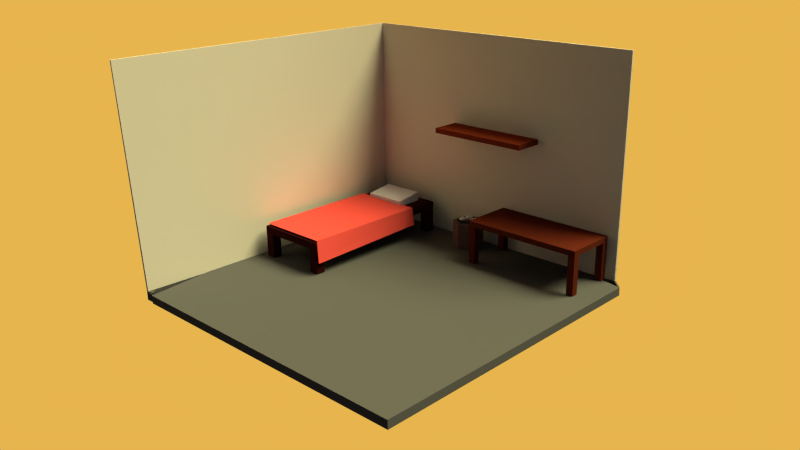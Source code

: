 # Source: MainRoomv2.blend  (saved by Blender 2.75.0; exported with 4.5.12 LTS)
import bpy
from mathutils import Matrix  # noqa: F401  (used for matrix-valued properties, if any)

bpy.ops.wm.read_factory_settings(use_empty=True)
scene = bpy.context.scene
scene.name = 'Scene'

# ---- collections
col_collection_1 = bpy.data.collections.new('Collection 1'); scene.collection.children.link(col_collection_1)

# ---- materials (node trees are filled in below, after node groups)
mat_material_005 = bpy.data.materials.new('Material.005')
mat_material_005.alpha_threshold = 0.0
mat_material_005.diffuse_color = (0.7991, 0.4564, 0.07619, 1.0)
mat_material_005.roughness = 0.5
mat_material_001 = bpy.data.materials.new('Material.001')
mat_material_001.alpha_threshold = 0.0
mat_material_001.diffuse_color = (0.2086, 0.0331, 0.0137, 1.0)
mat_material_001.roughness = 0.5
mat_material_003 = bpy.data.materials.new('Material.003')
mat_material_003.alpha_threshold = 0.0
mat_material_003.diffuse_color = (0.162, 0.09084, 0.08866, 1.0)
mat_material_003.roughness = 0.5
mat_material_004 = bpy.data.materials.new('Material.004')
mat_material_004.alpha_threshold = 0.0
mat_material_004.diffuse_color = (0.8, 0.7037, 0.6824, 1.0)
mat_material_004.roughness = 0.5
mat_inner_trash = bpy.data.materials.new('Inner Trash')
mat_inner_trash.alpha_threshold = 0.0
mat_inner_trash.diffuse_color = (0.02315, 0.02315, 0.02315, 1.0)
mat_inner_trash.roughness = 0.5
mat_material_002 = bpy.data.materials.new('Material.002')
mat_material_002.alpha_threshold = 0.0
mat_material_002.diffuse_color = (0.1119, 0.01938, 0.009721, 1.0)
mat_material_002.roughness = 0.5
mat_blanket = bpy.data.materials.new('blanket')
mat_blanket.alpha_threshold = 0.0
mat_blanket.diffuse_color = (0.7991, 0.0865, 0.07421, 1.0)
mat_blanket.roughness = 0.5
mat_pillow = bpy.data.materials.new('Pillow')
mat_pillow.alpha_threshold = 0.0
mat_pillow.diffuse_color = (0.7305, 0.7011, 0.7991, 1.0)
mat_pillow.roughness = 0.5
mat_wood = bpy.data.materials.new('wood')
mat_wood.alpha_threshold = 0.0
mat_wood.diffuse_color = (0.03955, 0.006995, 0.006512, 1.0)
mat_wood.roughness = 0.5
mat_floor = bpy.data.materials.new('Floor')
mat_floor.alpha_threshold = 0.0
mat_floor.diffuse_color = (0.1095, 0.1095, 0.1095, 1.0)
mat_floor.roughness = 0.5
mat_walls = bpy.data.materials.new('walls')
mat_walls.alpha_threshold = 0.0
mat_walls.diffuse_color = (0.7991, 0.7454, 0.6514, 1.0)
mat_walls.roughness = 0.5

# ---- material node trees
mat_material_005.use_nodes = True; mat_material_005.node_tree.nodes.clear()
_N = mat_material_005.node_tree.nodes; _L = mat_material_005.node_tree.links
n0 = _N.new('ShaderNodeOutputMaterial'); n0.name = 'Material Output'; n0.location = (300, 300)
n1 = _N.new('ShaderNodeEmission'); n1.name = 'Emission'; n1.location = (10, 300)
n1.inputs[0].default_value = (0.8, 0.4584, 0.07624, 1.0)
_L.new(n1.outputs[0], n0.inputs[0])
n0.is_active_output = True
mat_material_001.use_nodes = True; mat_material_001.node_tree.nodes.clear()
_N = mat_material_001.node_tree.nodes; _L = mat_material_001.node_tree.links
n0 = _N.new('ShaderNodeOutputMaterial'); n0.name = 'Material Output'; n0.location = (300, 300)
n1 = _N.new('ShaderNodeBsdfDiffuse'); n1.name = 'Diffuse BSDF'; n1.location = (10, 300)
n1.inputs[0].default_value = (0.2079, 0.03279, 0.01398, 1.0)
_L.new(n1.outputs[0], n0.inputs[0])
n0.is_active_output = True
mat_material_003.use_nodes = True; mat_material_003.node_tree.nodes.clear()
_N = mat_material_003.node_tree.nodes; _L = mat_material_003.node_tree.links
n0 = _N.new('ShaderNodeOutputMaterial'); n0.name = 'Material Output'; n0.location = (300, 300)
n1 = _N.new('ShaderNodeBsdfDiffuse'); n1.name = 'Diffuse BSDF'; n1.location = (10, 300)
n1.inputs[0].default_value = (0.1626, 0.0912, 0.08808, 1.0)
_L.new(n1.outputs[0], n0.inputs[0])
n0.is_active_output = True
mat_material_004.use_nodes = True; mat_material_004.node_tree.nodes.clear()
_N = mat_material_004.node_tree.nodes; _L = mat_material_004.node_tree.links
n0 = _N.new('ShaderNodeOutputMaterial'); n0.name = 'Material Output'; n0.location = (300, 300)
n1 = _N.new('ShaderNodeBsdfDiffuse'); n1.name = 'Diffuse BSDF'; n1.location = (10, 300)
_L.new(n1.outputs[0], n0.inputs[0])
n0.is_active_output = True
mat_inner_trash.use_nodes = True; mat_inner_trash.node_tree.nodes.clear()
_N = mat_inner_trash.node_tree.nodes; _L = mat_inner_trash.node_tree.links
n0 = _N.new('ShaderNodeOutputMaterial'); n0.name = 'Material Output'; n0.location = (300, 300)
n1 = _N.new('ShaderNodeBsdfDiffuse'); n1.name = 'Diffuse BSDF'; n1.location = (10, 300)
n1.inputs[0].default_value = (0.02365, 0.02365, 0.02365, 1.0)
_L.new(n1.outputs[0], n0.inputs[0])
n0.is_active_output = True
mat_material_002.use_nodes = True; mat_material_002.node_tree.nodes.clear()
_N = mat_material_002.node_tree.nodes; _L = mat_material_002.node_tree.links
n0 = _N.new('ShaderNodeOutputMaterial'); n0.name = 'Material Output'; n0.location = (300, 300)
n1 = _N.new('ShaderNodeBsdfDiffuse'); n1.name = 'Diffuse BSDF'; n1.location = (10, 300)
n1.inputs[0].default_value = (0.1119, 0.01938, 0.009721, 1.0)
_L.new(n1.outputs[0], n0.inputs[0])
n0.is_active_output = True
mat_blanket.use_nodes = True; mat_blanket.node_tree.nodes.clear()
_N = mat_blanket.node_tree.nodes; _L = mat_blanket.node_tree.links
n0 = _N.new('ShaderNodeOutputMaterial'); n0.name = 'Material Output'; n0.location = (300, 300)
n1 = _N.new('ShaderNodeBsdfDiffuse'); n1.name = 'Diffuse BSDF'; n1.location = (10, 300)
n1.inputs[0].default_value = (0.8, 0.08608, 0.07405, 1.0)
_L.new(n1.outputs[0], n0.inputs[0])
n0.is_active_output = True
mat_pillow.use_nodes = True; mat_pillow.node_tree.nodes.clear()
_N = mat_pillow.node_tree.nodes; _L = mat_pillow.node_tree.links
n0 = _N.new('ShaderNodeOutputMaterial'); n0.name = 'Material Output'; n0.location = (300, 300)
n1 = _N.new('ShaderNodeBsdfDiffuse'); n1.name = 'Diffuse BSDF'; n1.location = (10, 300)
n1.inputs[0].default_value = (0.7289, 0.7041, 0.8, 1.0)
_L.new(n1.outputs[0], n0.inputs[0])
n0.is_active_output = True
mat_wood.use_nodes = True; mat_wood.node_tree.nodes.clear()
_N = mat_wood.node_tree.nodes; _L = mat_wood.node_tree.links
n0 = _N.new('ShaderNodeOutputMaterial'); n0.name = 'Material Output'; n0.location = (300, 300)
n1 = _N.new('ShaderNodeBsdfDiffuse'); n1.name = 'Diffuse BSDF'; n1.location = (10, 300)
n1.inputs[0].default_value = (0.03968, 0.007044, 0.006357, 1.0)
_L.new(n1.outputs[0], n0.inputs[0])
n0.is_active_output = True
mat_floor.use_nodes = True; mat_floor.node_tree.nodes.clear()
_N = mat_floor.node_tree.nodes; _L = mat_floor.node_tree.links
n0 = _N.new('ShaderNodeOutputMaterial'); n0.name = 'Material Output'; n0.location = (300, 300)
n1 = _N.new('ShaderNodeBsdfDiffuse'); n1.name = 'Diffuse BSDF'; n1.location = (10, 300)
n1.inputs[0].default_value = (0.1107, 0.1107, 0.1107, 1.0)
_L.new(n1.outputs[0], n0.inputs[0])
n0.is_active_output = True
mat_walls.use_nodes = True; mat_walls.node_tree.nodes.clear()
_N = mat_walls.node_tree.nodes; _L = mat_walls.node_tree.links
n0 = _N.new('ShaderNodeOutputMaterial'); n0.name = 'Material Output'; n0.location = (300, 300)
n1 = _N.new('ShaderNodeBsdfDiffuse'); n1.name = 'Diffuse BSDF'; n1.location = (10, 300)
n1.inputs[0].default_value = (0.8, 0.7461, 0.6541, 1.0)
_L.new(n1.outputs[0], n0.inputs[0])
n0.is_active_output = True

# ---- world
world_world = bpy.data.worlds.new('World'); scene.world = world_world
world_world.color = (0.05088, 0.05088, 0.05088)
world_world.use_sun_shadow = False
world_world.sun_shadow_jitter_overblur = 0.0
world_world.cycles.sampling_method = 'MANUAL'
world_world.cycles.sample_map_resolution = 256

# ---- cameras
cam_camera = bpy.data.cameras.new('Camera')
cam_camera.clip_end = 100.0
cam_camera.lens = 35.0
cam_camera.sensor_width = 32.0
cam_camera.sensor_height = 18.0
cam_camera.ortho_scale = 7.314
cam_camera.dof.focus_distance = 0.0

# ---- lights
light_sun = bpy.data.lights.new('Sun', 'SUN')
light_sun.color = (1.0, 0.9319, 0.4969)
light_sun.transmission_factor = 0.0
light_sun.angle = 0.5829
light_sun.energy = 5.4
light_sun.shadow_buffer_clip_start = 0.5
light_sun.shadow_soft_size = 0.3
light_sun.shadow_cascade_max_distance = 1000.0
light_sun.cycles.use_multiple_importance_sampling = False

# ---- meshes
me_plane_004 = bpy.data.meshes.new('Plane.004')
me_plane_004.from_pydata([(-1.0, -1.0, 0.0), (1.0, -1.0, 0.0), (-1.0, 1.0, 0.0), (1.0, 1.0, 0.0)], [], [(0, 1, 3, 2)])
me_plane_004.materials.append(mat_material_005)
me_plane_004.use_remesh_preserve_volume = False
me_plane_004.use_remesh_preserve_attributes = False
me_plane_004.use_mirror_vertex_groups = False
me_plane_004.update()
me_cube_007 = bpy.data.meshes.new('Cube.007')
me_cube_007.from_pydata([(-24.82, -15.94, 4.034), (-24.82, -15.94, 5.321), (-24.82, -7.929, 4.034), (-24.82, -7.929, 5.321), (1.0, -15.94, 4.034), (1.0, -15.94, 5.321), (1.0, -7.929, 4.034), (1.0, -7.929, 5.321)], [], [(1, 3, 2, 0), (3, 7, 6, 2), (7, 5, 4, 6), (5, 1, 0, 4), (0, 2, 6, 4), (5, 7, 3, 1)])
me_cube_007.materials.append(mat_material_001)
me_cube_007.use_remesh_preserve_volume = False
me_cube_007.use_remesh_preserve_attributes = False
me_cube_007.use_mirror_vertex_groups = False
me_cube_007.update()
me_cylinder = bpy.data.meshes.new('Cylinder')
me_cylinder.from_pydata([(0.0, 1.0, -1.0), (0.0, 1.0, 1.711), (0.866, 0.5, -1.0), (0.866, 0.5, 1.711), (0.866, -0.5, -1.0), (0.866, -0.5, 1.711), (-8.742e-08, -1.0, -1.0), (-8.742e-08, -1.0, 1.711), (-0.866, -0.5, -1.0), (-0.866, -0.5, 1.711), (-0.866, 0.5, -1.0), (-0.866, 0.5, 1.711), (2.701e-09, 0.7881, -0.6838), (9.287e-09, 0.7881, 1.722), (0.6825, 0.394, -0.6838), (0.6825, 0.394, 1.722), (0.6825, -0.394, -0.6838), (0.6825, -0.394, 1.722), (-7.544e-08, -0.7881, -0.6838), (-6.795e-08, -0.7881, 1.722), (-0.6825, -0.394, -0.6838), (-0.6825, -0.394, 1.722), (-0.6825, 0.394, -0.6838), (-0.6825, 0.394, 1.722), (-0.4143, -0.05009, 1.929), (-0.6105, 0.09241, 1.779), (-0.3394, 0.1805, 1.779), (-0.1719, -0.05009, 1.779), (-0.3394, -0.2807, 1.779), (-0.6105, -0.1926, 1.779), (-0.4892, 0.1805, 1.537), (-0.2182, 0.09241, 1.537), (-0.2182, -0.1926, 1.537), (-0.4892, -0.2807, 1.537), (-0.6568, -0.05009, 1.537), (-0.4143, -0.05009, 1.387), (-0.1645, 0.2894, 2.061), (-0.3606, 0.4319, 1.911), (-0.08955, 0.52, 1.911), (0.07798, 0.2894, 1.911), (-0.08955, 0.05886, 1.911), (-0.3606, 0.1469, 1.911), (-0.2394, 0.52, 1.669), (0.03168, 0.4319, 1.669), (0.03168, 0.1469, 1.669), (-0.2394, 0.05886, 1.669), (-0.4069, 0.2894, 1.669), (-0.1645, 0.2894, 1.519), (-0.1402, 0.1022, 1.847), (-0.3364, 0.2447, 1.697), (-0.0653, 0.3328, 1.697), (0.1022, 0.1022, 1.697), (-0.0653, -0.1284, 1.697), (-0.3364, -0.04032, 1.697), (-0.2151, 0.3328, 1.454), (0.05593, 0.2447, 1.454), (0.05593, -0.04032, 1.454), (-0.2151, -0.1284, 1.454), (-0.3827, 0.1022, 1.454), (-0.1402, 0.1022, 1.305), (0.4866, 0.1788, 1.976), (0.2905, 0.3336, 1.839), (0.5671, 0.3698, 1.78), (0.6935, 0.1146, 1.791), (0.4951, -0.07939, 1.856), (0.246, 0.05594, 1.885), (0.3763, 0.365, 1.569), (0.6254, 0.2297, 1.539), (0.5809, -0.04798, 1.586), (0.3043, -0.08424, 1.644), (0.1778, 0.171, 1.633), (0.3848, 0.1068, 1.448)], [], [(0, 2, 3, 1), (2, 4, 5, 3), (4, 6, 7, 5), (6, 8, 9, 7), (3, 5, 7, 9, 11, 1), (10, 0, 1, 11), (8, 10, 11, 9), (0, 10, 8, 6, 4, 2), (12, 13, 15, 14), (14, 15, 17, 16), (16, 17, 19, 18), (18, 19, 21, 20), (15, 13, 23, 21, 19, 17), (22, 23, 13, 12), (20, 21, 23, 22), (12, 14, 16, 18, 20, 22), (24, 25, 26), (25, 24, 29), (24, 26, 27), (24, 27, 28), (24, 28, 29), (25, 29, 34), (26, 25, 30), (27, 26, 31), (28, 27, 32), (29, 28, 33), (25, 34, 30), (26, 30, 31), (27, 31, 32), (28, 32, 33), (29, 33, 34), (30, 34, 35), (31, 30, 35), (32, 31, 35), (33, 32, 35), (34, 33, 35), (36, 37, 38), (37, 36, 41), (36, 38, 39), (36, 39, 40), (36, 40, 41), (37, 41, 46), (38, 37, 42), (39, 38, 43), (40, 39, 44), (41, 40, 45), (37, 46, 42), (38, 42, 43), (39, 43, 44), (40, 44, 45), (41, 45, 46), (42, 46, 47), (43, 42, 47), (44, 43, 47), (45, 44, 47), (46, 45, 47), (48, 49, 50), (49, 48, 53), (48, 50, 51), (48, 51, 52), (48, 52, 53), (49, 53, 58), (50, 49, 54), (51, 50, 55), (52, 51, 56), (53, 52, 57), (49, 58, 54), (50, 54, 55), (51, 55, 56), (52, 56, 57), (53, 57, 58), (54, 58, 59), (55, 54, 59), (56, 55, 59), (57, 56, 59), (58, 57, 59), (60, 61, 62), (61, 60, 65), (60, 62, 63), (60, 63, 64), (60, 64, 65), (61, 65, 70), (62, 61, 66), (63, 62, 67), (64, 63, 68), (65, 64, 69), (61, 70, 66), (62, 66, 67), (63, 67, 68), (64, 68, 69), (65, 69, 70), (66, 70, 71), (67, 66, 71), (68, 67, 71), (69, 68, 71), (70, 69, 71)])
me_cylinder.polygons.foreach_set('material_index', [0, 0, 0, 0, 0, 0, 0, 0, 0, 0, 0, 0, 2, 0, 0, 0, 1, 1, 1, 1, 1, 1, 1, 1, 1, 1, 1, 1, 1, 1, 1, 1, 1, 1, 1, 1, 1, 1, 1, 1, 1, 1, 1, 1, 1, 1, 1, 1, 1, 1, 1, 1, 1, 1, 1, 1, 0, 0, 0, 0, 0, 0, 0, 0, 0, 0, 0, 0, 0, 0, 0, 0, 0, 0, 0, 0, 1, 1, 1, 1, 1, 1, 1, 1, 1, 1, 1, 1, 1, 1, 1, 1, 1, 1, 1, 1])
me_cylinder.materials.append(mat_material_003)
me_cylinder.materials.append(mat_material_004)
me_cylinder.materials.append(mat_inner_trash)
me_cylinder.use_remesh_preserve_volume = False
me_cylinder.use_remesh_preserve_attributes = False
me_cylinder.use_mirror_vertex_groups = False
me_cylinder.update()
me_plane_003 = bpy.data.meshes.new('Plane.003')
me_plane_003.from_pydata([(-4.959, -2.022, -0.4086), (-4.959, -2.022, -0.1142), (-4.959, -1.728, -0.4086), (-4.959, -1.728, -0.1142), (-4.665, -2.022, -0.4086), (-4.665, -2.022, -0.1142), (-4.665, -1.728, -0.4086), (-4.665, -1.728, -0.1142), (-4.959, -2.022, -1.306), (-4.959, -1.728, -1.306), (-4.665, -2.022, -1.306), (-4.665, -1.728, -1.306), (-4.954, -0.04888, -0.4059), (-4.954, -0.04888, -0.1115), (-4.954, 0.2455, -0.4059), (-4.954, 0.2455, -0.1115), (-4.659, -0.04888, -0.4059), (-4.659, -0.04888, -0.1115), (-4.659, 0.2455, -0.4059), (-4.659, 0.2455, -0.1115), (-4.954, -0.04888, -1.304), (-4.954, 0.2455, -1.304), (-4.659, -0.04888, -1.304), (-4.659, 0.2455, -1.304), (-0.1182, -0.04643, -0.5641), (-0.1182, -0.04643, -0.2696), (-0.1182, 0.248, -0.5641), (-0.1182, 0.248, -0.2696), (0.1762, -0.04643, -0.5641), (0.1762, -0.04643, -0.2696), (0.1762, 0.248, -0.5641), (0.1762, 0.248, -0.2696), (-0.1182, -0.04643, -1.313), (-0.1182, 0.248, -1.313), (0.1762, -0.04643, -1.313), (0.1762, 0.248, -1.313), (-0.119, -2.024, -0.5314), (-0.119, -2.024, -0.237), (-0.119, -1.73, -0.5314), (-0.119, -1.73, -0.237), (0.1754, -2.024, -0.5314), (0.1754, -2.024, -0.237), (0.1754, -1.73, -0.5314), (0.1754, -1.73, -0.237), (-0.119, -2.024, -1.311), (-0.119, -1.73, -1.312), (0.1754, -2.024, -1.311), (0.1754, -1.73, -1.312), (-4.958, -2.024, -0.3353), (0.1752, -2.024, -0.3353), (-4.955, 0.2478, -0.3353), (0.1784, 0.2478, -0.3353), (-4.958, -2.024, -0.1077), (0.1752, -2.024, -0.1077), (-4.955, 0.2478, -0.1077), (0.1784, 0.2478, -0.1077), (-0.119, -2.024, -1.972), (0.1754, -2.024, -1.972), (0.1754, -1.73, -1.973), (-0.1182, -0.04643, -1.975), (0.1762, -0.04643, -1.975), (0.1762, 0.248, -1.975), (-4.959, -2.022, -1.968), (-4.665, -2.022, -1.968), (-4.665, -1.728, -1.968), (-4.954, -0.04888, -1.966), (-4.659, -0.04888, -1.966), (-4.659, 0.2455, -1.966)], [], [(1, 3, 2, 0), (3, 7, 6, 2), (7, 5, 4, 6), (5, 1, 0, 4), (2, 6, 11, 9), (5, 7, 3, 1), (8, 9, 11, 10), (4, 0, 8, 10), (6, 4, 10, 11), (0, 2, 9, 8), (13, 15, 14, 12), (15, 19, 18, 14), (19, 17, 16, 18), (17, 13, 12, 16), (14, 18, 23, 21), (17, 19, 15, 13), (20, 21, 23, 22), (16, 12, 20, 22), (18, 16, 22, 23), (12, 14, 21, 20), (25, 27, 26, 24), (27, 31, 30, 26), (31, 29, 28, 30), (29, 25, 24, 28), (26, 30, 35, 33), (29, 31, 27, 25), (32, 33, 35, 34), (28, 24, 32, 34), (30, 28, 34, 35), (24, 26, 33, 32), (37, 39, 38, 36), (39, 43, 42, 38), (43, 41, 40, 42), (41, 37, 36, 40), (38, 42, 47, 45), (41, 43, 39, 37), (44, 45, 47, 46), (40, 36, 44, 46), (42, 40, 46, 47), (36, 38, 45, 44), (48, 50, 51, 49), (52, 53, 55, 54), (48, 49, 53, 52), (49, 51, 55, 53), (50, 48, 52, 54), (51, 50, 54, 55), (46, 44, 56, 57), (47, 46, 57, 58), (34, 32, 59, 60), (35, 34, 60, 61), (10, 8, 62, 63), (11, 10, 63, 64), (22, 20, 65, 66), (23, 22, 66, 67)])
me_plane_003.materials.append(mat_material_002)
me_plane_003.use_remesh_preserve_volume = False
me_plane_003.use_remesh_preserve_attributes = False
me_plane_003.use_mirror_vertex_groups = False
me_plane_003.update()
me_plane_002 = bpy.data.meshes.new('Plane.002')
me_plane_002.from_pydata([(-1.0, -2.27, 0.0), (0.8497, -2.27, 0.0), (-1.0, 1.0, 0.0), (0.8497, 1.0, 0.0), (0.9715, -2.341, -0.5215), (0.9715, 0.9289, -0.4167)], [], [(0, 1, 3, 2), (3, 1, 4, 5)])
me_plane_002.materials.append(mat_blanket)
me_plane_002.use_remesh_preserve_volume = False
me_plane_002.use_remesh_preserve_attributes = False
me_plane_002.use_mirror_vertex_groups = False
me_plane_002.update()
me_cube_006 = bpy.data.meshes.new('Cube.006')
me_cube_006.from_pydata([(-1.0, -1.0, -1.0), (-1.0, -1.0, -0.3129), (-1.0, 2.527, -1.0), (-1.0, 2.527, 0.1602), (4.498, -1.0, -1.0), (4.498, -1.0, -0.3129), (4.498, 2.527, -1.0), (4.498, 2.527, 0.1602)], [], [(1, 3, 2, 0), (3, 7, 6, 2), (7, 5, 4, 6), (5, 1, 0, 4), (0, 2, 6, 4), (5, 7, 3, 1)])
me_cube_006.materials.append(mat_pillow)
me_cube_006.use_remesh_preserve_volume = False
me_cube_006.use_remesh_preserve_attributes = False
me_cube_006.use_mirror_vertex_groups = False
me_cube_006.update()
me_plane_001 = bpy.data.meshes.new('Plane.001')
me_plane_001.from_pydata([(-4.959, -2.022, -0.4086), (-4.959, -2.022, -0.1142), (-4.959, -1.728, -0.4086), (-4.959, -1.728, -0.1142), (-4.665, -2.022, -0.4086), (-4.665, -2.022, -0.1142), (-4.665, -1.728, -0.4086), (-4.665, -1.728, -0.1142), (-4.959, -2.022, -1.306), (-4.959, -1.728, -1.306), (-4.665, -2.022, -1.306), (-4.665, -1.728, -1.306), (-4.954, -0.04888, -0.4059), (-4.954, -0.04888, -0.1115), (-4.954, 0.2455, -0.4059), (-4.954, 0.2455, -0.1115), (-4.659, -0.04888, -0.4059), (-4.659, -0.04888, -0.1115), (-4.659, 0.2455, -0.4059), (-4.659, 0.2455, -0.1115), (-4.954, -0.04888, -1.304), (-4.954, 0.2455, -1.304), (-4.659, -0.04888, -1.304), (-4.659, 0.2455, -1.304), (-0.1182, -0.04643, -0.5641), (-0.1182, -0.04643, -0.2696), (-0.1182, 0.248, -0.5641), (-0.1182, 0.248, -0.2696), (0.1762, -0.04643, -0.5641), (0.1762, -0.04643, -0.2696), (0.1762, 0.248, -0.5641), (0.1762, 0.248, -0.2696), (-0.1182, -0.04643, -1.313), (-0.1182, 0.248, -1.313), (0.1762, -0.04643, -1.313), (0.1762, 0.248, -1.313), (-0.119, -2.024, -0.5314), (-0.119, -2.024, -0.237), (-0.119, -1.73, -0.5314), (-0.119, -1.73, -0.237), (0.1754, -2.024, -0.5314), (0.1754, -2.024, -0.237), (0.1754, -1.73, -0.5314), (0.1754, -1.73, -0.237), (-0.119, -2.024, -1.311), (-0.119, -1.73, -1.312), (0.1754, -2.024, -1.311), (0.1754, -1.73, -1.312), (-4.958, -2.024, -0.3353), (0.1752, -2.024, -0.3353), (-4.955, 0.2478, -0.3353), (0.1784, 0.2478, -0.3353), (-4.958, -2.024, -0.1077), (0.1752, -2.024, -0.1077), (-4.955, 0.2478, -0.1077), (0.1784, 0.2478, -0.1077)], [], [(1, 3, 2, 0), (3, 7, 6, 2), (7, 5, 4, 6), (5, 1, 0, 4), (2, 6, 11, 9), (5, 7, 3, 1), (8, 9, 11, 10), (4, 0, 8, 10), (6, 4, 10, 11), (0, 2, 9, 8), (13, 15, 14, 12), (15, 19, 18, 14), (19, 17, 16, 18), (17, 13, 12, 16), (14, 18, 23, 21), (17, 19, 15, 13), (20, 21, 23, 22), (16, 12, 20, 22), (18, 16, 22, 23), (12, 14, 21, 20), (25, 27, 26, 24), (27, 31, 30, 26), (31, 29, 28, 30), (29, 25, 24, 28), (26, 30, 35, 33), (29, 31, 27, 25), (32, 33, 35, 34), (28, 24, 32, 34), (30, 28, 34, 35), (24, 26, 33, 32), (37, 39, 38, 36), (39, 43, 42, 38), (43, 41, 40, 42), (41, 37, 36, 40), (38, 42, 47, 45), (41, 43, 39, 37), (44, 45, 47, 46), (40, 36, 44, 46), (42, 40, 46, 47), (36, 38, 45, 44), (48, 50, 51, 49), (52, 53, 55, 54), (48, 49, 53, 52), (49, 51, 55, 53), (50, 48, 52, 54), (51, 50, 54, 55)])
me_plane_001.materials.append(mat_wood)
me_plane_001.use_remesh_preserve_volume = False
me_plane_001.use_remesh_preserve_attributes = False
me_plane_001.use_mirror_vertex_groups = False
me_plane_001.update()
me_plane = bpy.data.meshes.new('Plane')
me_plane.from_pydata([(-1.0, -1.0, 0.0), (1.0, -1.0, 0.0), (-1.0, 1.0, 0.0), (1.0, 1.0, 0.0), (-1.0, 0.0, 0.0), (0.0, -1.0, 0.0), (1.0, 0.0, 0.0), (0.0, 1.0, 0.0), (0.0, 0.0, 0.0), (-1.0, -0.5, 0.0), (0.5, -1.0, 0.0), (1.0, 0.5, 0.0), (-0.5, 1.0, 0.0), (-1.0, 0.5, 0.0), (-0.5, -1.0, 0.0), (1.0, -0.5, 0.0), (0.5, 1.0, 0.0), (0.0, 0.5, 0.0), (0.0, -0.5, 0.0), (-0.5, 0.0, 0.0), (0.5, 0.0, 0.0), (0.5, -0.5, 0.0), (-0.5, -0.5, 0.0), (-0.5, 0.5, 0.0), (0.5, 0.5, 0.0), (-1.0, -1.0, 0.05281), (1.0, -1.0, 0.05281), (-1.07, 1.096, 0.05281), (1.0, 0.9973, 0.05281), (-1.07, 0.0, 0.05281), (0.0, -1.0, 0.05281), (1.0, 0.0, 0.05281), (0.0, 1.096, 0.05281), (0.0, 0.0, 0.05281), (-1.07, -0.5, 0.05281), (0.5, -1.0, 0.05281), (1.0, 0.5, 0.05281), (-0.5, 1.096, 0.05281), (-1.07, 0.5, 0.05281), (-0.5, -1.0, 0.05281), (1.0, -0.5, 0.05281), (0.5, 1.096, 0.05281), (0.0, 0.5, 0.05281), (0.0, -0.5, 0.05281), (-0.5, 0.0, 0.05281), (0.5, 0.0, 0.05281), (0.5, -0.5, 0.05281), (-0.5, -0.5, 0.05281), (-0.5, 0.5, 0.05281), (0.5, 0.5, 0.05281), (-1.031, -0.9823, -0.006944), (-1.024, 1.024, 0.0), (0.9763, 1.024, 0.0), (-1.024, 0.02372, 0.0), (-0.02372, 1.024, 0.0), (-1.024, -0.4763, 0.0), (-0.5237, 1.024, 0.0), (-1.024, 0.5237, 0.0), (0.4763, 1.024, 0.0), (-1.031, -0.9823, 0.04587), (0.9763, 1.024, 0.05281), (-1.071, -0.9908, 0.0), (-1.071, 1.071, 0.0), (0.9289, 1.071, 0.0), (-1.071, 0.07115, 0.0), (-0.07115, 1.071, 0.0), (-1.071, -0.4289, 0.0), (-0.5711, 1.071, 0.0), (-1.071, 0.5711, 0.0), (0.4289, 1.071, 0.0), (-1.071, -0.9908, 0.05281), (-1.071, 1.071, 0.05281), (0.9289, 1.071, 0.05281), (-1.071, 0.07115, 0.05281), (-0.07115, 1.071, 0.05281), (-1.071, -0.4289, 0.05281), (-0.5711, 1.071, 0.05281), (-1.071, 0.5711, 0.05281), (0.4289, 1.071, 0.05281), (-1.071, -1.049, 1.466), (-1.071, 1.071, 1.466), (0.9289, 1.071, 1.466), (-1.071, 0.07115, 1.466), (-0.07115, 1.071, 1.466), (-1.071, -0.4289, 1.466), (-0.5711, 1.071, 1.466), (-1.071, 0.5711, 1.466), (0.4289, 1.071, 1.466), (-1.024, -0.9763, 0.05281), (0.9763, 1.024, 0.05281), (-1.071, -0.9289, 0.05281), (-1.071, 1.071, 0.05281), (-1.071, 0.07115, 0.05281), (-0.07115, 1.071, 0.05281), (-1.071, -0.4289, 0.05281), (-0.5711, 1.071, 0.05281), (-1.071, 0.5711, 0.05281), (0.4289, 1.071, 0.05281)], [(60, 89)], [(24, 16, 3, 11), (23, 12, 7, 17), (22, 19, 8, 18), (21, 20, 6, 15), (18, 8, 20, 21), (5, 18, 21, 10), (10, 21, 15, 1), (9, 4, 19, 22), (0, 9, 22, 14), (14, 22, 18, 5), (13, 2, 12, 23), (4, 13, 23, 19), (19, 23, 17, 8), (17, 7, 16, 24), (8, 17, 24, 20), (20, 24, 11, 6), (49, 36, 28, 41), (48, 42, 32, 37), (47, 43, 33, 44), (46, 40, 31, 45), (43, 46, 45, 33), (30, 35, 46, 43), (35, 26, 40, 46), (34, 47, 44, 29), (25, 39, 47, 34), (39, 30, 43, 47), (38, 48, 37, 27), (29, 44, 48, 38), (44, 33, 42, 48), (42, 49, 41, 32), (33, 45, 49, 42), (45, 31, 36, 49), (3, 16, 58, 52), (13, 4, 53, 57), (10, 1, 26, 35), (11, 3, 28, 36), (0, 14, 39, 25), (12, 2, 51, 56), (1, 15, 40, 26), (2, 13, 57, 51), (14, 5, 30, 39), (5, 10, 35, 30), (15, 6, 31, 40), (6, 11, 36, 31), (0, 25, 59, 50), (28, 3, 52, 60), (7, 12, 56, 54), (9, 0, 50, 55), (16, 7, 54, 58), (50, 59, 70, 61), (58, 54, 65, 69), (57, 53, 64, 68), (56, 51, 62, 67), (60, 52, 63, 72), (55, 50, 61, 66), (52, 58, 69, 63), (51, 57, 68, 62), (54, 56, 67, 65), (4, 9, 55, 53), (69, 65, 74, 78), (66, 61, 70, 75), (65, 67, 76, 74), (62, 68, 77, 71), (67, 62, 71, 76), (68, 64, 73, 77), (63, 69, 78, 72), (64, 66, 75, 73), (74, 76, 85, 83), (77, 73, 82, 86), (75, 70, 79, 84), (78, 74, 83, 87), (71, 77, 86, 80), (76, 71, 80, 85), (73, 75, 84, 82), (72, 78, 87, 81), (53, 55, 66, 64), (73, 77, 96, 92), (77, 71, 91, 96), (74, 78, 97, 93), (70, 75, 94, 90), (59, 70, 90, 88), (75, 73, 92, 94), (71, 76, 95, 91), (76, 74, 93, 95)])
me_plane.polygons.foreach_set('material_index', [0, 0, 0, 0, 0, 0, 0, 0, 0, 0, 0, 0, 0, 0, 0, 0, 0, 0, 0, 0, 0, 0, 0, 0, 0, 0, 0, 0, 0, 0, 0, 0, 0, 0, 0, 0, 0, 0, 0, 0, 0, 0, 0, 0, 0, 0, 0, 0, 0, 0, 0, 0, 0, 0, 0, 0, 0, 0, 0, 0, 0, 0, 0, 0, 0, 0, 0, 1, 1, 1, 1, 1, 1, 1, 1, 0, 0, 0, 0, 0, 0, 0, 0, 0])
me_plane.materials.append(mat_floor)
me_plane.materials.append(mat_walls)
me_plane.use_remesh_preserve_volume = False
me_plane.use_remesh_preserve_attributes = False
me_plane.use_mirror_vertex_groups = False
me_plane.update()

# ---- objects
ob_sun = bpy.data.objects.new('Sun', light_sun)
ob_plane = bpy.data.objects.new('Plane', me_plane_004)
ob_bookshelf = bpy.data.objects.new('bookshelf', me_cube_007)
ob_trash_center = bpy.data.objects.new('Trash Center', me_cylinder)
ob_comp_table = bpy.data.objects.new('comp table', me_plane_003)
ob_blanket = bpy.data.objects.new('blanket', me_plane_002)
ob_pillow = bpy.data.objects.new('pillow', me_cube_006)
ob_bed_base = bpy.data.objects.new('bed base', me_plane_001)
ob_bg_room = bpy.data.objects.new('BG Room', me_plane)
ob_camera = bpy.data.objects.new('Camera', cam_camera)

# ---- transforms, parenting, visibility, modifiers, constraints
ob_sun.location = (3.508, 3.194, 6.875)
ob_sun.rotation_euler = (-0.4986, 0.2869, -0.3257)
ob_sun.lineart.crease_threshold = 0.0
ob_plane.location = (-3.48, 3.294, 0.6442)
ob_plane.rotation_euler = (0.8493, 1.607, 0.174)
ob_plane.scale = (14.51, 14.51, 14.51)
ob_plane.lineart.crease_threshold = 0.0
ob_bookshelf.location = (-1.049, 1.94, 2.85)
ob_bookshelf.scale = (-0.07976, -0.07976, -0.07976)
ob_bookshelf.lineart.crease_threshold = 0.0
ob_trash_center.location = (-0.3954, 2.753, 0.1575)
ob_trash_center.scale = (0.3131, 0.3131, 0.3131)
ob_trash_center.lineart.crease_threshold = 0.0
ob_comp_table.location = (2.5, 2.998, 1.066)
ob_comp_table.rotation_euler = (0.0, -0.0, 6.281)
ob_comp_table.scale = (0.4643, 0.4643, 0.4643)
ob_comp_table.lineart.crease_threshold = 0.0
ob_blanket.location = (-2.193, 1.502, 0.8283)
ob_blanket.scale = (0.7976, 0.7976, 0.7976)
ob_blanket.lineart.crease_threshold = 0.0
ob_pillow.location = (-2.555, 2.403, 0.9545)
ob_pillow.scale = (0.1606, 0.1606, 0.1606)
ob_pillow.lineart.crease_threshold = 0.0
ob_bed_base.location = (-1.671, -0.2311, 0.8597)
ob_bed_base.rotation_euler = (0.0, -0.0, 4.724)
ob_bed_base.scale = (0.6468, 0.6468, 0.6468)
ob_bed_base.lineart.crease_threshold = 0.0
ob_bg_room.location = (0.0, 0.0, 0.0)
ob_bg_room.scale = (2.982, 2.982, 2.982)
ob_bg_room.lineart.crease_threshold = 0.0
_m = ob_bg_room.modifiers.new('Solidify', 'SOLIDIFY')
_m.nonmanifold_thickness_mode = 'FIXED'
_m.nonmanifold_merge_threshold = 0.0003
ob_camera.location = (10.25, -10.16, 6.644)
ob_camera.rotation_euler = (1.224, 0.01127, 0.7681)
ob_camera.lock_rotations_4d = False
ob_camera.empty_display_type = 'ARROWS'
ob_camera.color = (0.0, 0.0, 0.0, 0.0)
ob_camera.display_type = 'WIRE'
ob_camera.lineart.crease_threshold = 0.0

# ---- collection membership
col_collection_1.objects.link(ob_sun)
col_collection_1.objects.link(ob_plane)
col_collection_1.objects.link(ob_bookshelf)
col_collection_1.objects.link(ob_trash_center)
col_collection_1.objects.link(ob_comp_table)
col_collection_1.objects.link(ob_blanket)
col_collection_1.objects.link(ob_pillow)
col_collection_1.objects.link(ob_bed_base)
col_collection_1.objects.link(ob_bg_room)
col_collection_1.objects.link(ob_camera)

# ---- scene / render settings (as saved in the file)
scene.camera = ob_camera
scene.frame_start = 1; scene.frame_end = 250; scene.frame_set(1)
scene.render.engine = 'CYCLES'
scene.render.resolution_percentage = 50
scene.render.dither_intensity = 0.0
scene.cycles.use_denoising = False
scene.cycles.samples = 76
scene.cycles.sampling_pattern = 'TABULATED_SOBOL'
scene.cycles.light_sampling_threshold = 0.0
scene.cycles.use_adaptive_sampling = False
scene.cycles.use_light_tree = False
scene.cycles.blur_glossy = 0.0
scene.cycles.pixel_filter_type = 'GAUSSIAN'
scene.cycles.sample_clamp_indirect = 0.0
scene.view_settings.view_transform = 'Standard'
bpy.context.view_layer.update()
